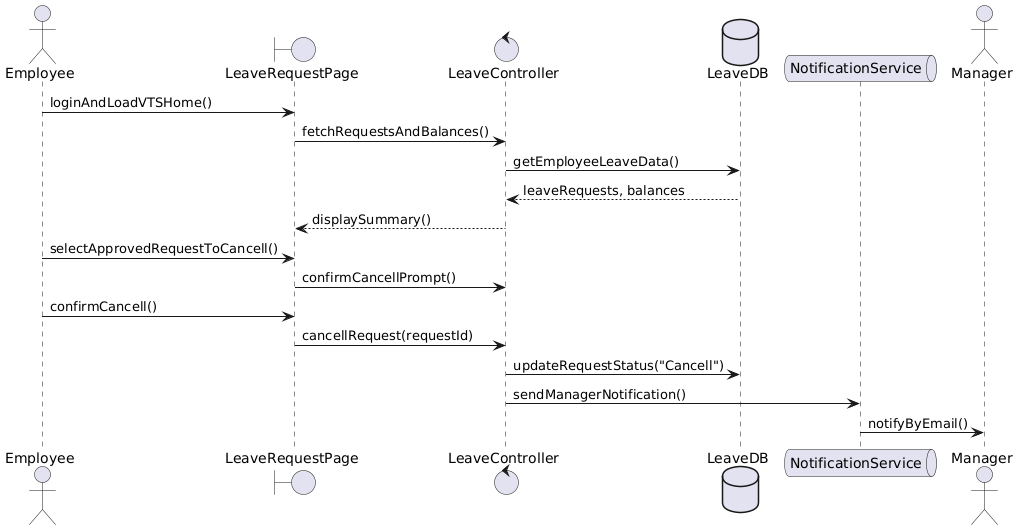

The diagram above was rendered by PlantUML. Its source (embedded in the PNG):
@startuml
actor Employee
boundary LeaveRequestPage
control LeaveController
database LeaveDB
queue NotificationService
actor Manager

Employee -> LeaveRequestPage : loginAndLoadVTSHome()
LeaveRequestPage -> LeaveController : fetchRequestsAndBalances()
LeaveController -> LeaveDB : getEmployeeLeaveData()
LeaveDB --> LeaveController : leaveRequests, balances
LeaveController --> LeaveRequestPage : displaySummary()

Employee -> LeaveRequestPage : selectApprovedRequestToCancell()
LeaveRequestPage -> LeaveController : confirmCancellPrompt()
Employee -> LeaveRequestPage : confirmCancell()
LeaveRequestPage -> LeaveController : cancellRequest(requestId)
LeaveController -> LeaveDB : updateRequestStatus("Cancell")
LeaveController -> NotificationService : sendManagerNotification()
NotificationService -> Manager : notifyByEmail()
@enduml